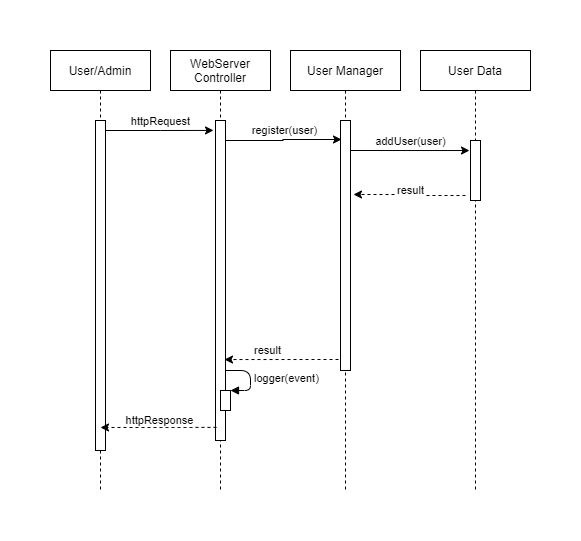

The diagram above was exported from draw.io. Its source (the exported page's mxGraphModel, read from the mxfile embedded in the PNG):
<mxGraphModel dx="1422" dy="822" grid="1" gridSize="10" guides="1" tooltips="1" connect="1" arrows="1" fold="1" page="1" pageScale="1" pageWidth="827" pageHeight="1169" math="0" shadow="0">
  <root>
    <mxCell id="5mRlwfccKwCBenqoYajG-0" />
    <mxCell id="5mRlwfccKwCBenqoYajG-1" parent="5mRlwfccKwCBenqoYajG-0" />
    <mxCell id="jTi9zHm_d3JsNLKPno-0-0" value="User/Admin" style="shape=umlLifeline;perimeter=lifelinePerimeter;container=1;collapsible=0;recursiveResize=0;shadow=0;strokeWidth=1;" vertex="1" parent="5mRlwfccKwCBenqoYajG-1">
      <mxGeometry x="30" y="80" width="100" height="440" as="geometry" />
    </mxCell>
    <mxCell id="jTi9zHm_d3JsNLKPno-0-1" value="" style="points=[];perimeter=orthogonalPerimeter;shadow=0;strokeWidth=1;" vertex="1" parent="jTi9zHm_d3JsNLKPno-0-0">
      <mxGeometry x="45" y="70" width="10" height="330" as="geometry" />
    </mxCell>
    <mxCell id="YU1xpqE7K-Pwm7RBx64z-12" value="" style="endArrow=classic;html=1;rounded=0;edgeStyle=orthogonalEdgeStyle;entryX=-0.2;entryY=0.031;entryDx=0;entryDy=0;entryPerimeter=0;" edge="1" parent="jTi9zHm_d3JsNLKPno-0-0" target="YU1xpqE7K-Pwm7RBx64z-1">
      <mxGeometry relative="1" as="geometry">
        <mxPoint x="55" y="80" as="sourcePoint" />
        <mxPoint x="155" y="80" as="targetPoint" />
      </mxGeometry>
    </mxCell>
    <mxCell id="YU1xpqE7K-Pwm7RBx64z-13" value="httpRequest" style="edgeLabel;resizable=0;html=1;align=center;verticalAlign=middle;" connectable="0" vertex="1" parent="YU1xpqE7K-Pwm7RBx64z-12">
      <mxGeometry relative="1" as="geometry">
        <mxPoint y="-10" as="offset" />
      </mxGeometry>
    </mxCell>
    <mxCell id="YU1xpqE7K-Pwm7RBx64z-0" value="WebServer &#10;Controller" style="shape=umlLifeline;perimeter=lifelinePerimeter;container=1;collapsible=0;recursiveResize=0;shadow=0;strokeWidth=1;" vertex="1" parent="5mRlwfccKwCBenqoYajG-1">
      <mxGeometry x="150" y="80" width="100" height="440" as="geometry" />
    </mxCell>
    <mxCell id="YU1xpqE7K-Pwm7RBx64z-1" value="" style="points=[];perimeter=orthogonalPerimeter;shadow=0;strokeWidth=1;" vertex="1" parent="YU1xpqE7K-Pwm7RBx64z-0">
      <mxGeometry x="45" y="70" width="10" height="320" as="geometry" />
    </mxCell>
    <mxCell id="YU1xpqE7K-Pwm7RBx64z-2" value="" style="html=1;points=[];perimeter=orthogonalPerimeter;" vertex="1" parent="YU1xpqE7K-Pwm7RBx64z-0">
      <mxGeometry x="50" y="340" width="10" height="20" as="geometry" />
    </mxCell>
    <mxCell id="YU1xpqE7K-Pwm7RBx64z-3" value="logger(event)" style="edgeStyle=orthogonalEdgeStyle;html=1;align=left;spacingLeft=2;endArrow=block;entryX=1;entryY=0;" edge="1" parent="YU1xpqE7K-Pwm7RBx64z-0" target="YU1xpqE7K-Pwm7RBx64z-2">
      <mxGeometry relative="1" as="geometry">
        <mxPoint x="55" y="320" as="sourcePoint" />
        <Array as="points">
          <mxPoint x="80" y="320" />
          <mxPoint x="80" y="340" />
        </Array>
      </mxGeometry>
    </mxCell>
    <mxCell id="YU1xpqE7K-Pwm7RBx64z-4" value="User Manager" style="shape=umlLifeline;perimeter=lifelinePerimeter;container=1;collapsible=0;recursiveResize=0;shadow=0;strokeWidth=1;" vertex="1" parent="5mRlwfccKwCBenqoYajG-1">
      <mxGeometry x="270" y="80" width="110" height="440" as="geometry" />
    </mxCell>
    <mxCell id="YU1xpqE7K-Pwm7RBx64z-5" value="" style="points=[];perimeter=orthogonalPerimeter;shadow=0;strokeWidth=1;" vertex="1" parent="YU1xpqE7K-Pwm7RBx64z-4">
      <mxGeometry x="50" y="70" width="10" height="250" as="geometry" />
    </mxCell>
    <mxCell id="YU1xpqE7K-Pwm7RBx64z-14" value="" style="endArrow=classic;html=1;rounded=0;edgeStyle=orthogonalEdgeStyle;entryX=0.1;entryY=0.076;entryDx=0;entryDy=0;entryPerimeter=0;" edge="1" parent="YU1xpqE7K-Pwm7RBx64z-4" target="YU1xpqE7K-Pwm7RBx64z-5">
      <mxGeometry relative="1" as="geometry">
        <mxPoint x="-65" y="90" as="sourcePoint" />
        <mxPoint x="35" y="90" as="targetPoint" />
      </mxGeometry>
    </mxCell>
    <mxCell id="YU1xpqE7K-Pwm7RBx64z-15" value="register(user)" style="edgeLabel;resizable=0;html=1;align=center;verticalAlign=middle;" connectable="0" vertex="1" parent="YU1xpqE7K-Pwm7RBx64z-14">
      <mxGeometry relative="1" as="geometry">
        <mxPoint y="-10" as="offset" />
      </mxGeometry>
    </mxCell>
    <mxCell id="YU1xpqE7K-Pwm7RBx64z-10" value="User Data" style="shape=umlLifeline;perimeter=lifelinePerimeter;container=1;collapsible=0;recursiveResize=0;shadow=0;strokeWidth=1;" vertex="1" parent="5mRlwfccKwCBenqoYajG-1">
      <mxGeometry x="400" y="80" width="110" height="440" as="geometry" />
    </mxCell>
    <mxCell id="YU1xpqE7K-Pwm7RBx64z-11" value="" style="points=[];perimeter=orthogonalPerimeter;shadow=0;strokeWidth=1;" vertex="1" parent="YU1xpqE7K-Pwm7RBx64z-10">
      <mxGeometry x="50" y="90" width="10" height="60" as="geometry" />
    </mxCell>
    <mxCell id="ZQRmzn8zdx9SwDJskH-a-6" value="" style="endArrow=classic;html=1;rounded=0;edgeStyle=orthogonalEdgeStyle;entryX=-0.1;entryY=0.167;entryDx=0;entryDy=0;entryPerimeter=0;" edge="1" parent="YU1xpqE7K-Pwm7RBx64z-10" target="YU1xpqE7K-Pwm7RBx64z-11">
      <mxGeometry relative="1" as="geometry">
        <mxPoint x="-70" y="100" as="sourcePoint" />
        <mxPoint x="42" y="100.00999999999999" as="targetPoint" />
      </mxGeometry>
    </mxCell>
    <mxCell id="ZQRmzn8zdx9SwDJskH-a-7" value="addUser(user)" style="edgeLabel;resizable=0;html=1;align=center;verticalAlign=middle;" connectable="0" vertex="1" parent="ZQRmzn8zdx9SwDJskH-a-6">
      <mxGeometry relative="1" as="geometry">
        <mxPoint y="-10" as="offset" />
      </mxGeometry>
    </mxCell>
    <mxCell id="ZQRmzn8zdx9SwDJskH-a-8" value="" style="endArrow=classic;html=1;rounded=0;edgeStyle=orthogonalEdgeStyle;entryX=1.3;entryY=0.296;entryDx=0;entryDy=0;entryPerimeter=0;exitX=-0.5;exitY=0.917;exitDx=0;exitDy=0;exitPerimeter=0;dashed=1;" edge="1" parent="5mRlwfccKwCBenqoYajG-1" source="YU1xpqE7K-Pwm7RBx64z-11" target="YU1xpqE7K-Pwm7RBx64z-5">
      <mxGeometry relative="1" as="geometry">
        <mxPoint x="360" y="240" as="sourcePoint" />
        <mxPoint x="460" y="240" as="targetPoint" />
      </mxGeometry>
    </mxCell>
    <mxCell id="ZQRmzn8zdx9SwDJskH-a-9" value="result" style="edgeLabel;resizable=0;html=1;align=center;verticalAlign=middle;" connectable="0" vertex="1" parent="ZQRmzn8zdx9SwDJskH-a-8">
      <mxGeometry relative="1" as="geometry">
        <mxPoint y="-5" as="offset" />
      </mxGeometry>
    </mxCell>
    <mxCell id="ZQRmzn8zdx9SwDJskH-a-16" value="" style="endArrow=classic;html=1;rounded=0;dashed=1;edgeStyle=orthogonalEdgeStyle;exitX=-0.2;exitY=0.956;exitDx=0;exitDy=0;exitPerimeter=0;entryX=0.9;entryY=0.747;entryDx=0;entryDy=0;entryPerimeter=0;" edge="1" parent="5mRlwfccKwCBenqoYajG-1" source="YU1xpqE7K-Pwm7RBx64z-5" target="YU1xpqE7K-Pwm7RBx64z-1">
      <mxGeometry relative="1" as="geometry">
        <mxPoint x="360" y="240" as="sourcePoint" />
        <mxPoint x="460" y="240" as="targetPoint" />
      </mxGeometry>
    </mxCell>
    <mxCell id="ZQRmzn8zdx9SwDJskH-a-17" value="result" style="edgeLabel;resizable=0;html=1;align=center;verticalAlign=middle;" connectable="0" vertex="1" parent="ZQRmzn8zdx9SwDJskH-a-16">
      <mxGeometry relative="1" as="geometry">
        <mxPoint x="-15" y="-10" as="offset" />
      </mxGeometry>
    </mxCell>
    <mxCell id="ZQRmzn8zdx9SwDJskH-a-20" value="" style="endArrow=classic;html=1;rounded=0;dashed=1;edgeStyle=orthogonalEdgeStyle;exitX=0.1;exitY=0.959;exitDx=0;exitDy=0;exitPerimeter=0;" edge="1" parent="5mRlwfccKwCBenqoYajG-1" source="YU1xpqE7K-Pwm7RBx64z-1">
      <mxGeometry relative="1" as="geometry">
        <mxPoint x="110" y="550" as="sourcePoint" />
        <mxPoint x="80" y="457" as="targetPoint" />
      </mxGeometry>
    </mxCell>
    <mxCell id="ZQRmzn8zdx9SwDJskH-a-21" value="httpResponse" style="edgeLabel;resizable=0;html=1;align=center;verticalAlign=middle;" connectable="0" vertex="1" parent="ZQRmzn8zdx9SwDJskH-a-20">
      <mxGeometry relative="1" as="geometry">
        <mxPoint y="-7" as="offset" />
      </mxGeometry>
    </mxCell>
  </root>
</mxGraphModel>